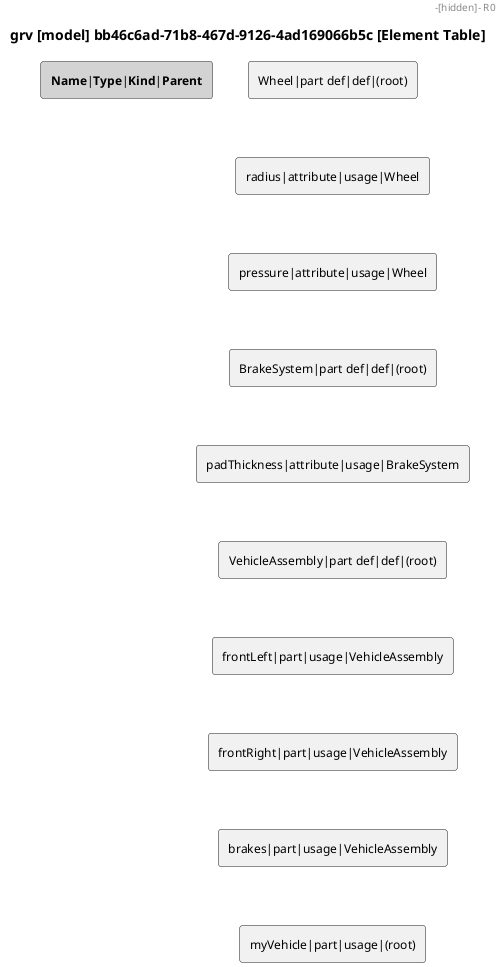

The diagram above was rendered by PlantUML. Its source (embedded in the PNG):
@startuml

skinparam monochrome true
skinparam defaultFontSize 12
skinparam defaultFontName Helvetica

title grv [model] bb46c6ad-71b8-467d-9126-4ad169066b5c [Element Table]

rectangle "<b>Name</b>|<b>Type</b>|<b>Kind</b>|<b>Parent</b>" as HEADER #LightGray
rectangle "Wheel|part def|def|(root)" as R0
rectangle "radius|attribute|usage|Wheel" as R1
rectangle "pressure|attribute|usage|Wheel" as R2
rectangle "BrakeSystem|part def|def|(root)" as R3
rectangle "padThickness|attribute|usage|BrakeSystem" as R4
rectangle "VehicleAssembly|part def|def|(root)" as R5
rectangle "frontLeft|part|usage|VehicleAssembly" as R6
rectangle "frontRight|part|usage|VehicleAssembly" as R7
rectangle "brakes|part|usage|VehicleAssembly" as R8
rectangle "myVehicle|part|usage|(root)" as R9
HEADER -[hidden]- R0
R0 -[hidden]- R1
R1 -[hidden]- R2
R2 -[hidden]- R3
R3 -[hidden]- R4
R4 -[hidden]- R5
R5 -[hidden]- R6
R6 -[hidden]- R7
R7 -[hidden]- R8
R8 -[hidden]- R9

@enduml